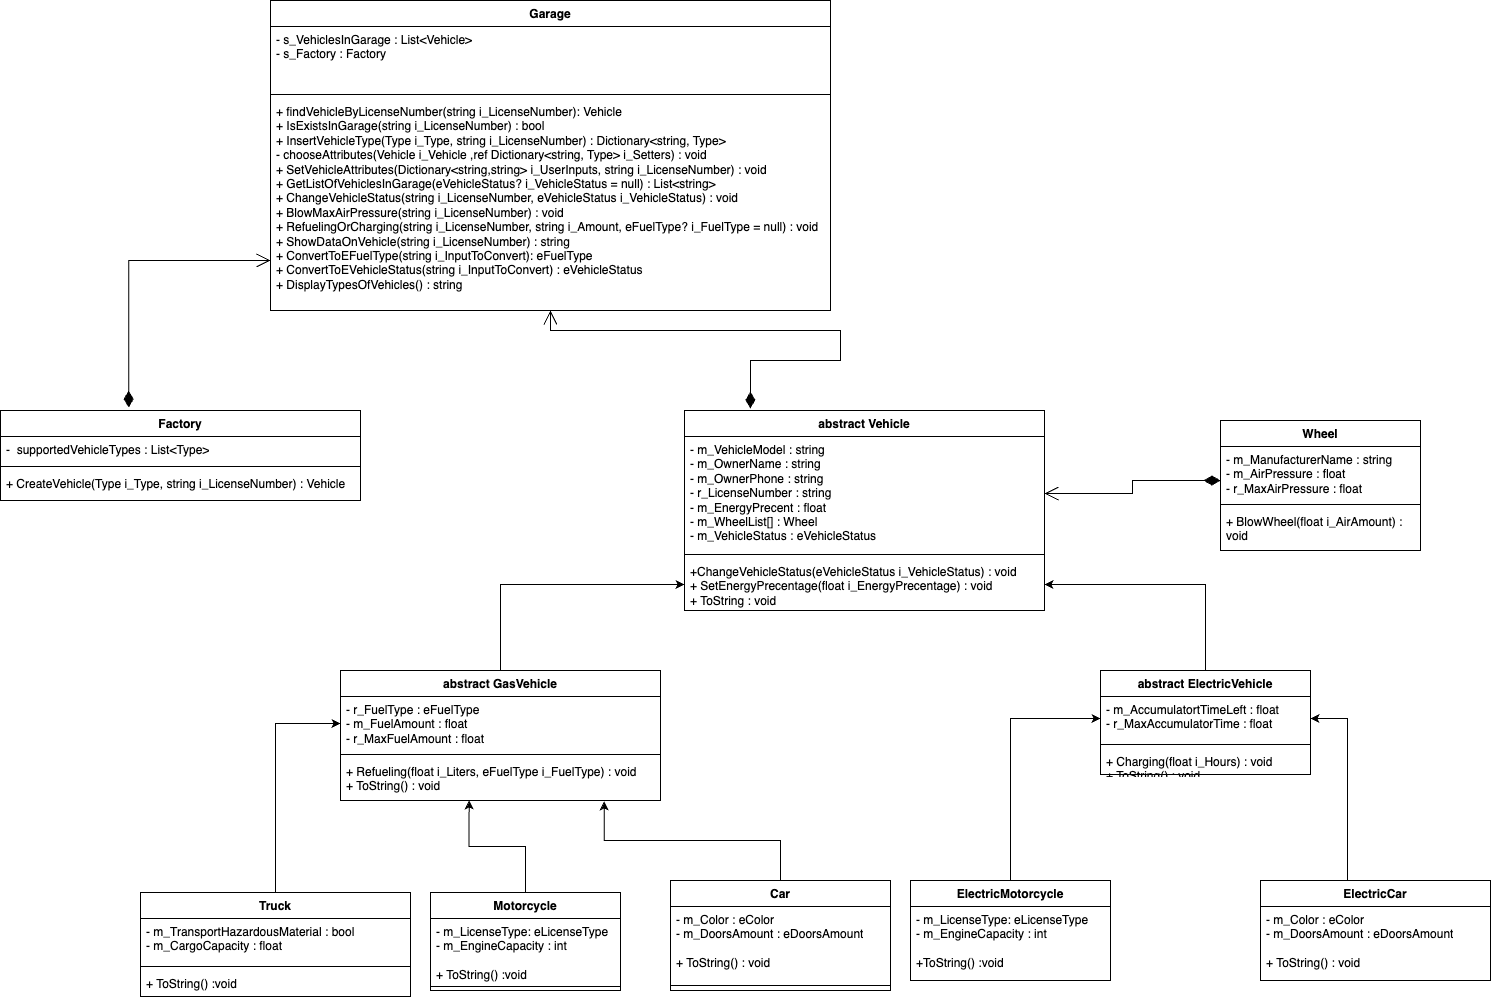

The diagram above was exported from draw.io. Its source (the exported page's mxGraphModel, read from the mxfile embedded in the PNG):
<mxGraphModel dx="2501" dy="820" grid="1" gridSize="10" guides="1" tooltips="1" connect="1" arrows="1" fold="1" page="1" pageScale="1" pageWidth="827" pageHeight="1169" math="0" shadow="0">
  <root>
    <mxCell id="0" />
    <mxCell id="1" parent="0" />
    <mxCell id="bBNi_ssrOolv1XeDibm9-5" value="Wheel" style="swimlane;fontStyle=1;align=center;verticalAlign=top;childLayout=stackLayout;horizontal=1;startSize=26;horizontalStack=0;resizeParent=1;resizeParentMax=0;resizeLast=0;collapsible=1;marginBottom=0;whiteSpace=wrap;html=1;" parent="1" vertex="1">
      <mxGeometry x="750" y="450" width="200" height="130" as="geometry" />
    </mxCell>
    <mxCell id="bBNi_ssrOolv1XeDibm9-6" value="- m_ManufacturerName : string&lt;br&gt;- m_AirPressure : float&lt;br&gt;- r_MaxAirPressure : float" style="text;strokeColor=none;fillColor=none;align=left;verticalAlign=top;spacingLeft=4;spacingRight=4;overflow=hidden;rotatable=0;points=[[0,0.5],[1,0.5]];portConstraint=eastwest;whiteSpace=wrap;html=1;" parent="bBNi_ssrOolv1XeDibm9-5" vertex="1">
      <mxGeometry y="26" width="200" height="54" as="geometry" />
    </mxCell>
    <mxCell id="bBNi_ssrOolv1XeDibm9-7" value="" style="line;strokeWidth=1;fillColor=none;align=left;verticalAlign=middle;spacingTop=-1;spacingLeft=3;spacingRight=3;rotatable=0;labelPosition=right;points=[];portConstraint=eastwest;strokeColor=inherit;" parent="bBNi_ssrOolv1XeDibm9-5" vertex="1">
      <mxGeometry y="80" width="200" height="8" as="geometry" />
    </mxCell>
    <mxCell id="bBNi_ssrOolv1XeDibm9-8" value="+ BlowWheel(float i_AirAmount) : void" style="text;strokeColor=none;fillColor=none;align=left;verticalAlign=top;spacingLeft=4;spacingRight=4;overflow=hidden;rotatable=0;points=[[0,0.5],[1,0.5]];portConstraint=eastwest;whiteSpace=wrap;html=1;" parent="bBNi_ssrOolv1XeDibm9-5" vertex="1">
      <mxGeometry y="88" width="200" height="42" as="geometry" />
    </mxCell>
    <mxCell id="bBNi_ssrOolv1XeDibm9-9" value="Motorcycle" style="swimlane;fontStyle=1;align=center;verticalAlign=top;childLayout=stackLayout;horizontal=1;startSize=26;horizontalStack=0;resizeParent=1;resizeParentMax=0;resizeLast=0;collapsible=1;marginBottom=0;whiteSpace=wrap;html=1;" parent="1" vertex="1">
      <mxGeometry x="-40" y="922" width="190" height="98" as="geometry" />
    </mxCell>
    <mxCell id="bBNi_ssrOolv1XeDibm9-10" value="- m_LicenseType: eLicenseType&lt;br&gt;- m_EngineCapacity : int&lt;div&gt;&lt;br&gt;&lt;/div&gt;&lt;div&gt;+ ToString() :void&lt;/div&gt;" style="text;strokeColor=none;fillColor=none;align=left;verticalAlign=top;spacingLeft=4;spacingRight=4;overflow=hidden;rotatable=0;points=[[0,0.5],[1,0.5]];portConstraint=eastwest;whiteSpace=wrap;html=1;" parent="bBNi_ssrOolv1XeDibm9-9" vertex="1">
      <mxGeometry y="26" width="190" height="64" as="geometry" />
    </mxCell>
    <mxCell id="bBNi_ssrOolv1XeDibm9-11" value="" style="line;strokeWidth=1;fillColor=none;align=left;verticalAlign=middle;spacingTop=-1;spacingLeft=3;spacingRight=3;rotatable=0;labelPosition=right;points=[];portConstraint=eastwest;strokeColor=inherit;" parent="bBNi_ssrOolv1XeDibm9-9" vertex="1">
      <mxGeometry y="90" width="190" height="8" as="geometry" />
    </mxCell>
    <mxCell id="bBNi_ssrOolv1XeDibm9-16" value="Car" style="swimlane;fontStyle=1;align=center;verticalAlign=top;childLayout=stackLayout;horizontal=1;startSize=26;horizontalStack=0;resizeParent=1;resizeParentMax=0;resizeLast=0;collapsible=1;marginBottom=0;whiteSpace=wrap;html=1;" parent="1" vertex="1">
      <mxGeometry x="200" y="910" width="220" height="110" as="geometry" />
    </mxCell>
    <mxCell id="bBNi_ssrOolv1XeDibm9-17" value="- m_Color : eColor&lt;br&gt;- m_DoorsAmount : eDoorsAmount&lt;div&gt;&lt;br&gt;&lt;/div&gt;&lt;div&gt;&lt;span style=&quot;text-align: center; text-wrap: nowrap;&quot;&gt;+ ToString() : void&lt;/span&gt;&lt;br&gt;&lt;/div&gt;" style="text;strokeColor=none;fillColor=none;align=left;verticalAlign=top;spacingLeft=4;spacingRight=4;overflow=hidden;rotatable=0;points=[[0,0.5],[1,0.5]];portConstraint=eastwest;whiteSpace=wrap;html=1;" parent="bBNi_ssrOolv1XeDibm9-16" vertex="1">
      <mxGeometry y="26" width="220" height="74" as="geometry" />
    </mxCell>
    <mxCell id="bBNi_ssrOolv1XeDibm9-18" value="" style="line;strokeWidth=1;fillColor=none;align=left;verticalAlign=middle;spacingTop=-1;spacingLeft=3;spacingRight=3;rotatable=0;labelPosition=right;points=[];portConstraint=eastwest;strokeColor=inherit;" parent="bBNi_ssrOolv1XeDibm9-16" vertex="1">
      <mxGeometry y="100" width="220" height="10" as="geometry" />
    </mxCell>
    <mxCell id="bBNi_ssrOolv1XeDibm9-44" style="edgeStyle=orthogonalEdgeStyle;rounded=0;orthogonalLoop=1;jettySize=auto;html=1;" parent="1" source="bBNi_ssrOolv1XeDibm9-25" target="bBNi_ssrOolv1XeDibm9-34" edge="1">
      <mxGeometry relative="1" as="geometry" />
    </mxCell>
    <mxCell id="bBNi_ssrOolv1XeDibm9-25" value="Truck" style="swimlane;fontStyle=1;align=center;verticalAlign=top;childLayout=stackLayout;horizontal=1;startSize=26;horizontalStack=0;resizeParent=1;resizeParentMax=0;resizeLast=0;collapsible=1;marginBottom=0;whiteSpace=wrap;html=1;" parent="1" vertex="1">
      <mxGeometry x="-330" y="922" width="270" height="104" as="geometry" />
    </mxCell>
    <mxCell id="bBNi_ssrOolv1XeDibm9-26" value="- m_TransportHazardousMaterial : bool&lt;br&gt;- m_CargoCapacity : float" style="text;strokeColor=none;fillColor=none;align=left;verticalAlign=top;spacingLeft=4;spacingRight=4;overflow=hidden;rotatable=0;points=[[0,0.5],[1,0.5]];portConstraint=eastwest;whiteSpace=wrap;html=1;" parent="bBNi_ssrOolv1XeDibm9-25" vertex="1">
      <mxGeometry y="26" width="270" height="44" as="geometry" />
    </mxCell>
    <mxCell id="bBNi_ssrOolv1XeDibm9-27" value="" style="line;strokeWidth=1;fillColor=none;align=left;verticalAlign=middle;spacingTop=-1;spacingLeft=3;spacingRight=3;rotatable=0;labelPosition=right;points=[];portConstraint=eastwest;strokeColor=inherit;" parent="bBNi_ssrOolv1XeDibm9-25" vertex="1">
      <mxGeometry y="70" width="270" height="8" as="geometry" />
    </mxCell>
    <mxCell id="bBNi_ssrOolv1XeDibm9-28" value="+ ToString() :void" style="text;strokeColor=none;fillColor=none;align=left;verticalAlign=top;spacingLeft=4;spacingRight=4;overflow=hidden;rotatable=0;points=[[0,0.5],[1,0.5]];portConstraint=eastwest;whiteSpace=wrap;html=1;" parent="bBNi_ssrOolv1XeDibm9-25" vertex="1">
      <mxGeometry y="78" width="270" height="26" as="geometry" />
    </mxCell>
    <mxCell id="bBNi_ssrOolv1XeDibm9-52" style="edgeStyle=orthogonalEdgeStyle;rounded=0;orthogonalLoop=1;jettySize=auto;html=1;" parent="1" source="bBNi_ssrOolv1XeDibm9-29" target="bBNi_ssrOolv1XeDibm9-39" edge="1">
      <mxGeometry relative="1" as="geometry" />
    </mxCell>
    <mxCell id="bBNi_ssrOolv1XeDibm9-29" value="ElectricMotorcycle" style="swimlane;fontStyle=1;align=center;verticalAlign=top;childLayout=stackLayout;horizontal=1;startSize=26;horizontalStack=0;resizeParent=1;resizeParentMax=0;resizeLast=0;collapsible=1;marginBottom=0;whiteSpace=wrap;html=1;" parent="1" vertex="1">
      <mxGeometry x="440" y="910" width="200" height="100" as="geometry" />
    </mxCell>
    <mxCell id="bBNi_ssrOolv1XeDibm9-30" value="- m_LicenseType: eLicenseType&lt;br style=&quot;border-color: var(--border-color);&quot;&gt;- m_EngineCapacity : int&lt;div&gt;&lt;br&gt;&lt;/div&gt;&lt;div&gt;+ToString() :void&lt;/div&gt;" style="text;strokeColor=none;fillColor=none;align=left;verticalAlign=top;spacingLeft=4;spacingRight=4;overflow=hidden;rotatable=0;points=[[0,0.5],[1,0.5]];portConstraint=eastwest;whiteSpace=wrap;html=1;" parent="bBNi_ssrOolv1XeDibm9-29" vertex="1">
      <mxGeometry y="26" width="200" height="74" as="geometry" />
    </mxCell>
    <mxCell id="bBNi_ssrOolv1XeDibm9-37" style="edgeStyle=orthogonalEdgeStyle;rounded=0;orthogonalLoop=1;jettySize=auto;html=1;entryX=0;entryY=0.5;entryDx=0;entryDy=0;" parent="1" source="bBNi_ssrOolv1XeDibm9-33" target="b43b-uYSXt96aNK3XcBW-4" edge="1">
      <mxGeometry relative="1" as="geometry">
        <mxPoint x="314" y="563" as="targetPoint" />
      </mxGeometry>
    </mxCell>
    <mxCell id="bBNi_ssrOolv1XeDibm9-33" value="abstract GasVehicle" style="swimlane;fontStyle=1;align=center;verticalAlign=top;childLayout=stackLayout;horizontal=1;startSize=26;horizontalStack=0;resizeParent=1;resizeParentMax=0;resizeLast=0;collapsible=1;marginBottom=0;whiteSpace=wrap;html=1;" parent="1" vertex="1">
      <mxGeometry x="-130" y="700" width="320" height="130" as="geometry" />
    </mxCell>
    <mxCell id="bBNi_ssrOolv1XeDibm9-34" value="- r_FuelType : eFuelType&lt;br&gt;- m_FuelAmount : float&lt;br&gt;- r_MaxFuelAmount : float" style="text;strokeColor=none;fillColor=none;align=left;verticalAlign=top;spacingLeft=4;spacingRight=4;overflow=hidden;rotatable=0;points=[[0,0.5],[1,0.5]];portConstraint=eastwest;whiteSpace=wrap;html=1;" parent="bBNi_ssrOolv1XeDibm9-33" vertex="1">
      <mxGeometry y="26" width="320" height="54" as="geometry" />
    </mxCell>
    <mxCell id="bBNi_ssrOolv1XeDibm9-35" value="" style="line;strokeWidth=1;fillColor=none;align=left;verticalAlign=middle;spacingTop=-1;spacingLeft=3;spacingRight=3;rotatable=0;labelPosition=right;points=[];portConstraint=eastwest;strokeColor=inherit;" parent="bBNi_ssrOolv1XeDibm9-33" vertex="1">
      <mxGeometry y="80" width="320" height="8" as="geometry" />
    </mxCell>
    <mxCell id="bBNi_ssrOolv1XeDibm9-36" value="+ Refueling(float i_Liters,&amp;nbsp;eFuelType i_FuelType) : void&lt;div&gt;+ ToString() : void&lt;/div&gt;" style="text;strokeColor=none;fillColor=none;align=left;verticalAlign=top;spacingLeft=4;spacingRight=4;overflow=hidden;rotatable=0;points=[[0,0.5],[1,0.5]];portConstraint=eastwest;whiteSpace=wrap;html=1;" parent="bBNi_ssrOolv1XeDibm9-33" vertex="1">
      <mxGeometry y="88" width="320" height="42" as="geometry" />
    </mxCell>
    <mxCell id="bBNi_ssrOolv1XeDibm9-42" style="edgeStyle=orthogonalEdgeStyle;rounded=0;orthogonalLoop=1;jettySize=auto;html=1;entryX=1;entryY=0.5;entryDx=0;entryDy=0;" parent="1" source="bBNi_ssrOolv1XeDibm9-38" target="b43b-uYSXt96aNK3XcBW-4" edge="1">
      <mxGeometry relative="1" as="geometry">
        <mxPoint x="514" y="563" as="targetPoint" />
      </mxGeometry>
    </mxCell>
    <mxCell id="bBNi_ssrOolv1XeDibm9-38" value="abstract ElectricVehicle" style="swimlane;fontStyle=1;align=center;verticalAlign=top;childLayout=stackLayout;horizontal=1;startSize=26;horizontalStack=0;resizeParent=1;resizeParentMax=0;resizeLast=0;collapsible=1;marginBottom=0;whiteSpace=wrap;html=1;" parent="1" vertex="1">
      <mxGeometry x="630" y="700" width="210" height="104" as="geometry" />
    </mxCell>
    <mxCell id="bBNi_ssrOolv1XeDibm9-39" value="- m_AccumulatortTimeLeft : float&lt;br&gt;- r_MaxAccumulatorTime : float" style="text;strokeColor=none;fillColor=none;align=left;verticalAlign=top;spacingLeft=4;spacingRight=4;overflow=hidden;rotatable=0;points=[[0,0.5],[1,0.5]];portConstraint=eastwest;whiteSpace=wrap;html=1;" parent="bBNi_ssrOolv1XeDibm9-38" vertex="1">
      <mxGeometry y="26" width="210" height="44" as="geometry" />
    </mxCell>
    <mxCell id="bBNi_ssrOolv1XeDibm9-40" value="" style="line;strokeWidth=1;fillColor=none;align=left;verticalAlign=middle;spacingTop=-1;spacingLeft=3;spacingRight=3;rotatable=0;labelPosition=right;points=[];portConstraint=eastwest;strokeColor=inherit;" parent="bBNi_ssrOolv1XeDibm9-38" vertex="1">
      <mxGeometry y="70" width="210" height="8" as="geometry" />
    </mxCell>
    <mxCell id="bBNi_ssrOolv1XeDibm9-41" value="+ Charging(float i_Hours) : void&lt;div&gt;+ ToString() : void&lt;/div&gt;" style="text;strokeColor=none;fillColor=none;align=left;verticalAlign=top;spacingLeft=4;spacingRight=4;overflow=hidden;rotatable=0;points=[[0,0.5],[1,0.5]];portConstraint=eastwest;whiteSpace=wrap;html=1;" parent="bBNi_ssrOolv1XeDibm9-38" vertex="1">
      <mxGeometry y="78" width="210" height="26" as="geometry" />
    </mxCell>
    <mxCell id="bBNi_ssrOolv1XeDibm9-46" style="edgeStyle=orthogonalEdgeStyle;rounded=0;orthogonalLoop=1;jettySize=auto;html=1;entryX=0.402;entryY=1;entryDx=0;entryDy=0;entryPerimeter=0;" parent="1" source="bBNi_ssrOolv1XeDibm9-9" target="bBNi_ssrOolv1XeDibm9-36" edge="1">
      <mxGeometry relative="1" as="geometry" />
    </mxCell>
    <mxCell id="bBNi_ssrOolv1XeDibm9-47" style="edgeStyle=orthogonalEdgeStyle;rounded=0;orthogonalLoop=1;jettySize=auto;html=1;entryX=0.824;entryY=1.024;entryDx=0;entryDy=0;entryPerimeter=0;" parent="1" source="bBNi_ssrOolv1XeDibm9-16" target="bBNi_ssrOolv1XeDibm9-36" edge="1">
      <mxGeometry relative="1" as="geometry" />
    </mxCell>
    <mxCell id="bBNi_ssrOolv1XeDibm9-53" style="edgeStyle=orthogonalEdgeStyle;rounded=0;orthogonalLoop=1;jettySize=auto;html=1;exitX=0.378;exitY=0;exitDx=0;exitDy=0;exitPerimeter=0;" parent="1" source="bBNi_ssrOolv1XeDibm9-48" target="bBNi_ssrOolv1XeDibm9-39" edge="1">
      <mxGeometry relative="1" as="geometry">
        <mxPoint x="935" y="840" as="sourcePoint" />
      </mxGeometry>
    </mxCell>
    <mxCell id="bBNi_ssrOolv1XeDibm9-48" value="ElectricCar" style="swimlane;fontStyle=1;align=center;verticalAlign=top;childLayout=stackLayout;horizontal=1;startSize=26;horizontalStack=0;resizeParent=1;resizeParentMax=0;resizeLast=0;collapsible=1;marginBottom=0;whiteSpace=wrap;html=1;" parent="1" vertex="1">
      <mxGeometry x="790" y="910" width="230" height="100" as="geometry" />
    </mxCell>
    <mxCell id="bBNi_ssrOolv1XeDibm9-49" value="- m_Color : eColor&lt;br&gt;- m_DoorsAmount : eDoorsAmount&lt;div&gt;&lt;br&gt;&lt;/div&gt;&lt;div&gt;&lt;span style=&quot;text-align: center; text-wrap: nowrap;&quot;&gt;+ ToString() : void&lt;/span&gt;&lt;br&gt;&lt;/div&gt;" style="text;strokeColor=none;fillColor=none;align=left;verticalAlign=top;spacingLeft=4;spacingRight=4;overflow=hidden;rotatable=0;points=[[0,0.5],[1,0.5]];portConstraint=eastwest;whiteSpace=wrap;html=1;" parent="bBNi_ssrOolv1XeDibm9-48" vertex="1">
      <mxGeometry y="26" width="230" height="74" as="geometry" />
    </mxCell>
    <mxCell id="bBNi_ssrOolv1XeDibm9-54" value="Garage" style="swimlane;fontStyle=1;align=center;verticalAlign=top;childLayout=stackLayout;horizontal=1;startSize=26;horizontalStack=0;resizeParent=1;resizeParentMax=0;resizeLast=0;collapsible=1;marginBottom=0;whiteSpace=wrap;html=1;" parent="1" vertex="1">
      <mxGeometry x="-200" y="30" width="560" height="310" as="geometry" />
    </mxCell>
    <mxCell id="bBNi_ssrOolv1XeDibm9-55" value="-&amp;nbsp;s_VehiclesInGarage :&amp;nbsp;List&amp;lt;Vehicle&amp;gt;&lt;div&gt;-&amp;nbsp;s_Factory : Factory&lt;/div&gt;" style="text;strokeColor=none;fillColor=none;align=left;verticalAlign=top;spacingLeft=4;spacingRight=4;overflow=hidden;rotatable=0;points=[[0,0.5],[1,0.5]];portConstraint=eastwest;whiteSpace=wrap;html=1;" parent="bBNi_ssrOolv1XeDibm9-54" vertex="1">
      <mxGeometry y="26" width="560" height="64" as="geometry" />
    </mxCell>
    <mxCell id="bBNi_ssrOolv1XeDibm9-56" value="" style="line;strokeWidth=1;fillColor=none;align=left;verticalAlign=middle;spacingTop=-1;spacingLeft=3;spacingRight=3;rotatable=0;labelPosition=right;points=[];portConstraint=eastwest;strokeColor=inherit;" parent="bBNi_ssrOolv1XeDibm9-54" vertex="1">
      <mxGeometry y="90" width="560" height="8" as="geometry" />
    </mxCell>
    <mxCell id="bBNi_ssrOolv1XeDibm9-57" value="&lt;div&gt;+&amp;nbsp;findVehicleByLicenseNumber(string&amp;nbsp;i_LicenseNumber): Vehicle&lt;/div&gt;&lt;div&gt;+&amp;nbsp;IsExistsInGarage(string i_LicenseNumber) : bool&lt;/div&gt;+ InsertVehicleType(Type i_Type, string i_LicenseNumber) : Dictionary&amp;lt;string, Type&amp;gt;&lt;div&gt;-&amp;nbsp;chooseAttributes(Vehicle i_Vehicle ,ref Dictionary&amp;lt;string, Type&amp;gt; i_Setters) : void&lt;/div&gt;&lt;div&gt;+&amp;nbsp;SetVehicleAttributes(Dictionary&amp;lt;string,string&amp;gt; i_UserInputs, string i_LicenseNumber) : void&lt;br&gt;+&amp;nbsp;GetListOfVehiclesInGarage(eVehicleStatus? i_VehicleStatus = null) : List&amp;lt;string&amp;gt;&lt;br&gt;+ ChangeVehicleStatus(string i_LicenseNumber, eVehicleStatus i_VehicleStatus) : void&lt;br&gt;+&amp;nbsp;BlowMaxAirPressure(string i_LicenseNumber) : void&lt;br&gt;+ RefuelingOrCharging(string i_LicenseNumber, string i_Amount, eFuelType? i_FuelType = null) : void&lt;br&gt;+ ShowDataOnVehicle(string i_LicenseNumber) : string&lt;/div&gt;&lt;div&gt;+&amp;nbsp;ConvertToEFuelType(string i_InputToConvert): eFuelType&lt;/div&gt;&lt;div&gt;+ ConvertToEVehicleStatus(string i_InputToConvert) :&amp;nbsp;&lt;span style=&quot;background-color: initial;&quot;&gt;eVehicleStatus&lt;/span&gt;&lt;/div&gt;&lt;div&gt;&lt;span style=&quot;background-color: initial;&quot;&gt;+&amp;nbsp;&lt;/span&gt;&lt;span style=&quot;background-color: initial;&quot;&gt;DisplayTypesOfVehicles() : string&lt;/span&gt;&lt;/div&gt;" style="text;strokeColor=none;fillColor=none;align=left;verticalAlign=top;spacingLeft=4;spacingRight=4;overflow=hidden;rotatable=0;points=[[0,0.5],[1,0.5]];portConstraint=eastwest;whiteSpace=wrap;html=1;" parent="bBNi_ssrOolv1XeDibm9-54" vertex="1">
      <mxGeometry y="98" width="560" height="212" as="geometry" />
    </mxCell>
    <mxCell id="b43b-uYSXt96aNK3XcBW-1" value="abstract Vehicle" style="swimlane;fontStyle=1;align=center;verticalAlign=top;childLayout=stackLayout;horizontal=1;startSize=26;horizontalStack=0;resizeParent=1;resizeParentMax=0;resizeLast=0;collapsible=1;marginBottom=0;whiteSpace=wrap;html=1;" vertex="1" parent="1">
      <mxGeometry x="214" y="440" width="360" height="200" as="geometry" />
    </mxCell>
    <mxCell id="b43b-uYSXt96aNK3XcBW-2" value="-&amp;nbsp;m_VehicleModel : string&lt;div&gt;-&amp;nbsp;m_OwnerName : string&lt;/div&gt;&lt;div&gt;-&amp;nbsp;m_OwnerPhone : string&lt;br&gt;- r_LicenseNumber : string&lt;br&gt;- m_EnergyPrecent : float&lt;br&gt;- m_WheelList[] : Wheel&lt;/div&gt;&lt;div&gt;-&amp;nbsp;m_VehicleStatus :&amp;nbsp;eVehicleStatus&lt;/div&gt;" style="text;strokeColor=none;fillColor=none;align=left;verticalAlign=top;spacingLeft=4;spacingRight=4;overflow=hidden;rotatable=0;points=[[0,0.5],[1,0.5]];portConstraint=eastwest;whiteSpace=wrap;html=1;" vertex="1" parent="b43b-uYSXt96aNK3XcBW-1">
      <mxGeometry y="26" width="360" height="114" as="geometry" />
    </mxCell>
    <mxCell id="b43b-uYSXt96aNK3XcBW-3" value="" style="line;strokeWidth=1;fillColor=none;align=left;verticalAlign=middle;spacingTop=-1;spacingLeft=3;spacingRight=3;rotatable=0;labelPosition=right;points=[];portConstraint=eastwest;strokeColor=inherit;" vertex="1" parent="b43b-uYSXt96aNK3XcBW-1">
      <mxGeometry y="140" width="360" height="8" as="geometry" />
    </mxCell>
    <mxCell id="b43b-uYSXt96aNK3XcBW-4" value="+ChangeVehicleStatus(eVehicleStatus i_VehicleStatus) : void&lt;div&gt;+&amp;nbsp;SetEnergyPrecentage(float i_EnergyPrecentage) : void&lt;/div&gt;&lt;div&gt;+ ToString : void&lt;br&gt;&lt;div&gt;&lt;br&gt;&lt;/div&gt;&lt;div&gt;&lt;br&gt;&lt;/div&gt;&lt;/div&gt;" style="text;strokeColor=none;fillColor=none;align=left;verticalAlign=top;spacingLeft=4;spacingRight=4;overflow=hidden;rotatable=0;points=[[0,0.5],[1,0.5]];portConstraint=eastwest;whiteSpace=wrap;html=1;" vertex="1" parent="b43b-uYSXt96aNK3XcBW-1">
      <mxGeometry y="148" width="360" height="52" as="geometry" />
    </mxCell>
    <mxCell id="b43b-uYSXt96aNK3XcBW-6" value="Factory" style="swimlane;fontStyle=1;align=center;verticalAlign=top;childLayout=stackLayout;horizontal=1;startSize=26;horizontalStack=0;resizeParent=1;resizeParentMax=0;resizeLast=0;collapsible=1;marginBottom=0;whiteSpace=wrap;html=1;" vertex="1" parent="1">
      <mxGeometry x="-470" y="440" width="360" height="90" as="geometry" />
    </mxCell>
    <mxCell id="b43b-uYSXt96aNK3XcBW-7" value="-&amp;nbsp; supportedVehicleTypes : List&amp;lt;Type&amp;gt;" style="text;strokeColor=none;fillColor=none;align=left;verticalAlign=top;spacingLeft=4;spacingRight=4;overflow=hidden;rotatable=0;points=[[0,0.5],[1,0.5]];portConstraint=eastwest;whiteSpace=wrap;html=1;" vertex="1" parent="b43b-uYSXt96aNK3XcBW-6">
      <mxGeometry y="26" width="360" height="26" as="geometry" />
    </mxCell>
    <mxCell id="b43b-uYSXt96aNK3XcBW-8" value="" style="line;strokeWidth=1;fillColor=none;align=left;verticalAlign=middle;spacingTop=-1;spacingLeft=3;spacingRight=3;rotatable=0;labelPosition=right;points=[];portConstraint=eastwest;strokeColor=inherit;" vertex="1" parent="b43b-uYSXt96aNK3XcBW-6">
      <mxGeometry y="52" width="360" height="8" as="geometry" />
    </mxCell>
    <mxCell id="b43b-uYSXt96aNK3XcBW-9" value="+&amp;nbsp;CreateVehicle(Type i_Type, string i_LicenseNumber) : Vehicle" style="text;strokeColor=none;fillColor=none;align=left;verticalAlign=top;spacingLeft=4;spacingRight=4;overflow=hidden;rotatable=0;points=[[0,0.5],[1,0.5]];portConstraint=eastwest;whiteSpace=wrap;html=1;" vertex="1" parent="b43b-uYSXt96aNK3XcBW-6">
      <mxGeometry y="60" width="360" height="30" as="geometry" />
    </mxCell>
    <mxCell id="b43b-uYSXt96aNK3XcBW-16" value="&lt;div&gt;&lt;br&gt;&lt;/div&gt;&lt;div&gt;&lt;br&gt;&lt;/div&gt;" style="endArrow=open;html=1;endSize=12;startArrow=diamondThin;startSize=14;startFill=1;edgeStyle=orthogonalEdgeStyle;align=left;verticalAlign=bottom;rounded=0;entryX=1;entryY=0.5;entryDx=0;entryDy=0;exitX=0;exitY=0.63;exitDx=0;exitDy=0;exitPerimeter=0;" edge="1" parent="1" source="bBNi_ssrOolv1XeDibm9-6" target="b43b-uYSXt96aNK3XcBW-2">
      <mxGeometry x="-1" y="3" relative="1" as="geometry">
        <mxPoint x="690" y="520" as="sourcePoint" />
        <mxPoint x="740" y="520" as="targetPoint" />
      </mxGeometry>
    </mxCell>
    <mxCell id="b43b-uYSXt96aNK3XcBW-21" value="&lt;div&gt;&lt;br&gt;&lt;/div&gt;&lt;div&gt;&lt;br&gt;&lt;/div&gt;" style="endArrow=open;html=1;endSize=12;startArrow=diamondThin;startSize=14;startFill=1;edgeStyle=orthogonalEdgeStyle;align=left;verticalAlign=bottom;rounded=0;exitX=0.356;exitY=-0.033;exitDx=0;exitDy=0;exitPerimeter=0;entryX=0;entryY=0.764;entryDx=0;entryDy=0;entryPerimeter=0;" edge="1" parent="1" source="b43b-uYSXt96aNK3XcBW-6" target="bBNi_ssrOolv1XeDibm9-57">
      <mxGeometry x="-1" y="3" relative="1" as="geometry">
        <mxPoint x="-370" y="370" as="sourcePoint" />
        <mxPoint x="-200" y="310" as="targetPoint" />
      </mxGeometry>
    </mxCell>
    <mxCell id="b43b-uYSXt96aNK3XcBW-22" value="&lt;div&gt;&lt;br&gt;&lt;/div&gt;&lt;div&gt;&lt;br&gt;&lt;/div&gt;" style="endArrow=open;html=1;endSize=12;startArrow=diamondThin;startSize=14;startFill=1;edgeStyle=orthogonalEdgeStyle;align=left;verticalAlign=bottom;rounded=0;exitX=0.183;exitY=-0.01;exitDx=0;exitDy=0;exitPerimeter=0;" edge="1" parent="1" source="b43b-uYSXt96aNK3XcBW-1" target="bBNi_ssrOolv1XeDibm9-57">
      <mxGeometry x="-1" y="3" relative="1" as="geometry">
        <mxPoint x="254" y="370" as="sourcePoint" />
        <mxPoint x="414" y="370" as="targetPoint" />
        <Array as="points">
          <mxPoint x="280" y="390" />
          <mxPoint x="370" y="390" />
          <mxPoint x="370" y="360" />
          <mxPoint x="80" y="360" />
        </Array>
      </mxGeometry>
    </mxCell>
  </root>
</mxGraphModel>